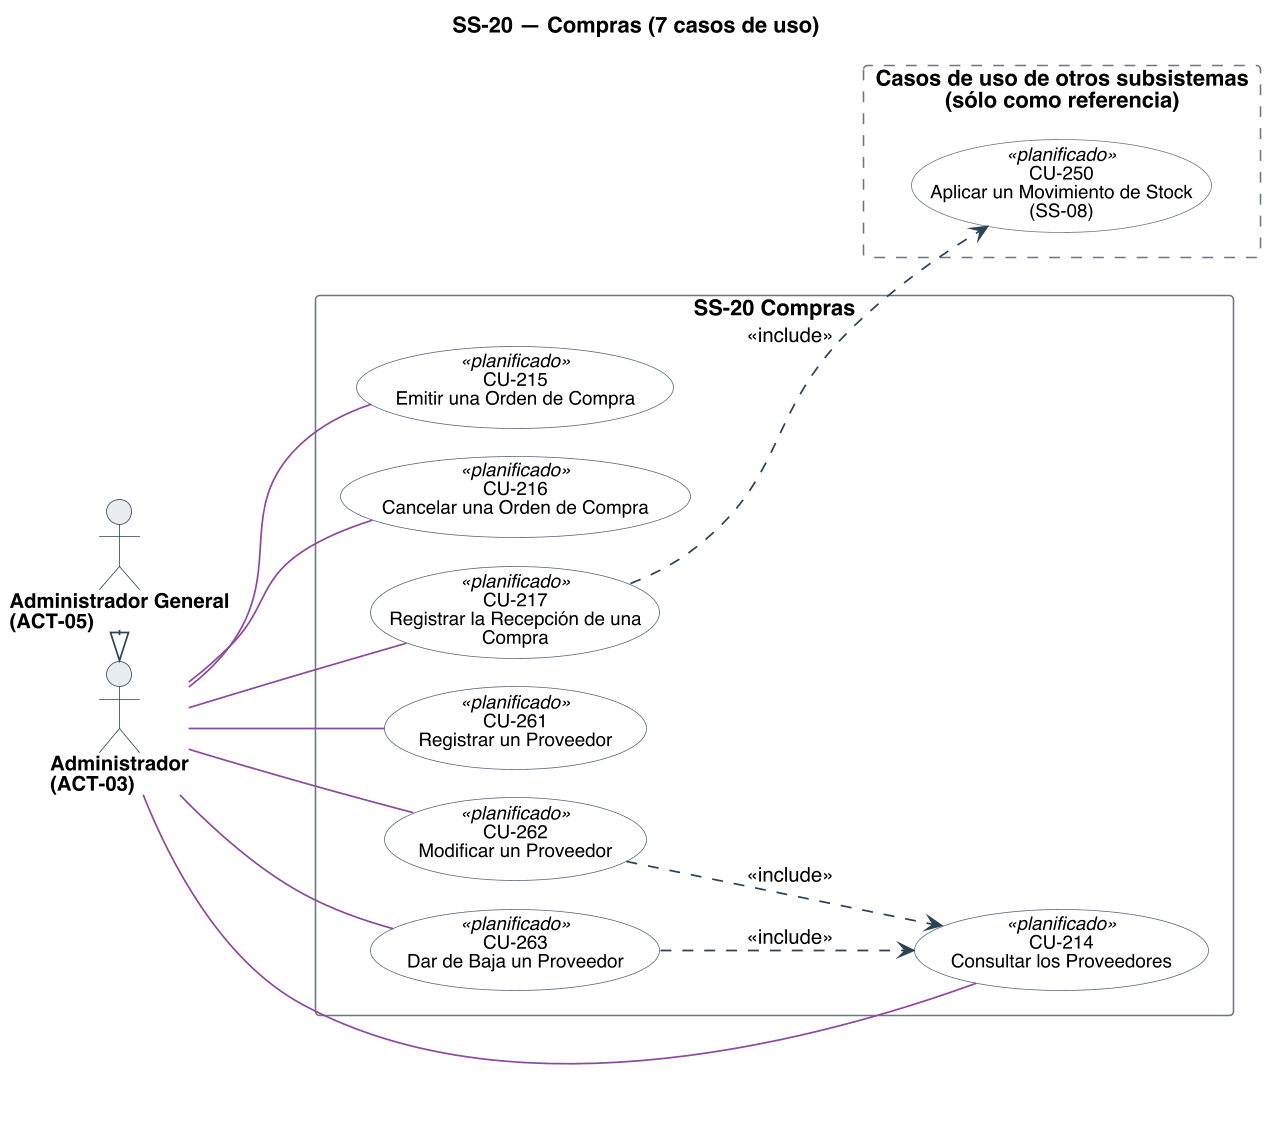

The diagram above was rendered by PlantUML. Its source (embedded in the PNG):
@startuml
title SS-20 — Compras (7 casos de uso)
left to right direction
skinparam backgroundColor #FFFFFF
skinparam shadowing false
skinparam defaultFontName Helvetica
skinparam defaultFontSize 13
skinparam dpi 150
skinparam ArrowColor #2C4257
skinparam ArrowThickness 1.1
skinparam actor {
  BorderColor #2C4257
  BackgroundColor #E8EDF2
  FontSize 13
  FontStyle bold
}
skinparam usecase {
  BorderColor #2C4257
  BackgroundColor #FFFFFF
  FontSize 12
}
skinparam rectangle {
  BorderColor #6B7683
  FontSize 14
  FontStyle bold
}

skinparam nodesep 18
skinparam ranksep 70
skinparam usecase {
  BorderColor<<planificado>> #9C4436
  BackgroundColor<<planificado>> #F6E4E1
  BorderColor<<factorizado>> #6B7683
  BackgroundColor<<factorizado>> #F2F4F6
}

actor "Administrador\n(ACT-03)" as A03
actor "Administrador General\n(ACT-05)" as A05

rectangle "SS-20 Compras" {
  usecase "CU-214\nConsultar los Proveedores" as U214 <<planificado>> #back:FFFFFF;line:55657A
  usecase "CU-215\nEmitir una Orden de Compra" as U215 <<planificado>> #back:FFFFFF;line:55657A
  usecase "CU-216\nCancelar una Orden de Compra" as U216 <<planificado>> #back:FFFFFF;line:55657A
  usecase "CU-217\nRegistrar la Recepción de una\nCompra" as U217 <<planificado>> #back:FFFFFF;line:55657A
  usecase "CU-261\nRegistrar un Proveedor" as U261 <<planificado>> #back:FFFFFF;line:55657A
  usecase "CU-262\nModificar un Proveedor" as U262 <<planificado>> #back:FFFFFF;line:55657A
  usecase "CU-263\nDar de Baja un Proveedor" as U263 <<planificado>> #back:FFFFFF;line:55657A
}

rectangle "Casos de uso de otros subsistemas\n(sólo como referencia)" as OTROS #back:FFFFFF;line:6B7683;line.dashed {
  usecase "CU-250\nAplicar un Movimiento de Stock\n(SS-08)" as U250 <<planificado>> #back:FFFFFF;line:6B7683
}

A03 -[#8C4A9E]- U214
A03 -[#8C4A9E]- U215
A03 -[#8C4A9E]- U216
A03 -[#8C4A9E]- U217
A03 -[#8C4A9E]- U261
A03 -[#8C4A9E]- U262
A03 -[#8C4A9E]- U263
A05 -right-|> A03

' escribir sobre algo exige leerlo antes: la busqueda entra por <<include>>
U262 ..> U214 : <<include>>
U263 ..> U214 : <<include>>
U217 ..> U250 : <<include>>

@enduml